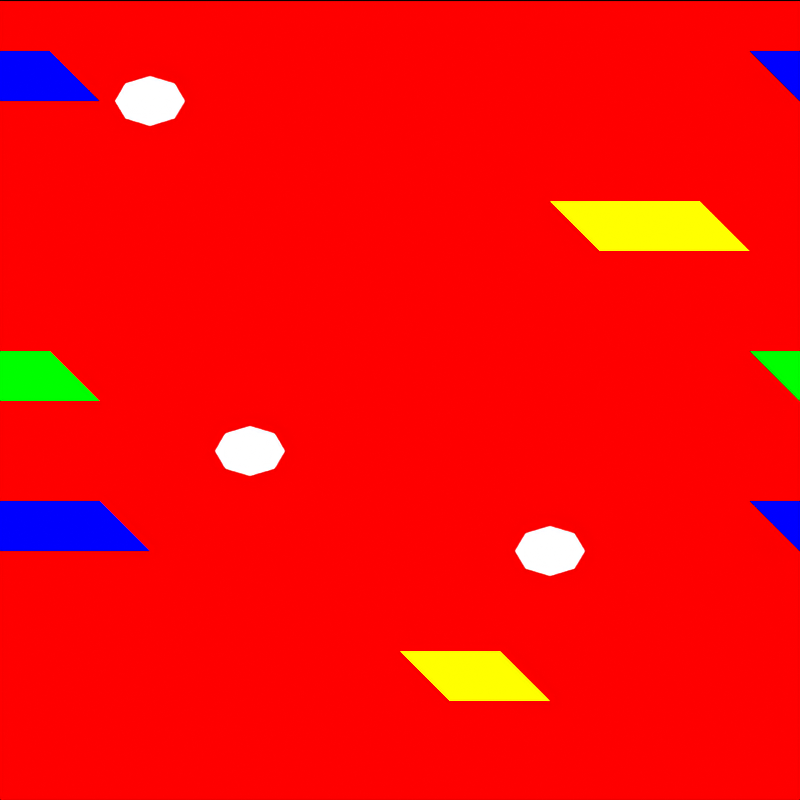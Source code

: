 # Source: tile_hotspring.blend  (saved by Blender 4.5.92; exported with 4.5.12 LTS)
import bpy
from mathutils import Matrix  # noqa: F401  (used for matrix-valued properties, if any)

bpy.ops.wm.read_factory_settings(use_empty=True)
scene = bpy.context.scene
scene.name = 'DinoTycoon_tile_hotspring_Pose0'

# ---- materials (node trees are filled in below, after node groups)
mat_dinotycoon_role_b = bpy.data.materials.new('DinoTycoon_Role_B')
mat_dinotycoon_role_b.diffuse_color = (1.0, 0.0, 0.0, 1.0)
mat_dinotycoon_role_f = bpy.data.materials.new('DinoTycoon_Role_F')
mat_dinotycoon_role_f.diffuse_color = (0.0, 0.0, 1.0, 1.0)
mat_dinotycoon_role_a = bpy.data.materials.new('DinoTycoon_Role_A')
mat_dinotycoon_role_a.diffuse_color = (1.0, 1.0, 0.0, 1.0)
mat_dinotycoon_role_d = bpy.data.materials.new('DinoTycoon_Role_D')
mat_dinotycoon_role_d.diffuse_color = (0.0, 1.0, 0.0, 1.0)
mat_dinotycoon_role_e = bpy.data.materials.new('DinoTycoon_Role_E')
mat_dinotycoon_role_e.diffuse_color = (1.0, 1.0, 1.0, 1.0)

# ---- material node trees
mat_dinotycoon_role_b.use_nodes = True; mat_dinotycoon_role_b.node_tree.nodes.clear()
_N = mat_dinotycoon_role_b.node_tree.nodes; _L = mat_dinotycoon_role_b.node_tree.links
n0 = _N.new('ShaderNodeEmission'); n0.name = 'Emission'; n0.location = (0, 0)
n0.inputs[0].default_value = (1.0, 0.0, 0.0, 1.0)
n1 = _N.new('ShaderNodeOutputMaterial'); n1.name = 'Material Output'; n1.location = (0, 0)
_L.new(n0.outputs[0], n1.inputs[0])
n1.is_active_output = True
mat_dinotycoon_role_f.use_nodes = True; mat_dinotycoon_role_f.node_tree.nodes.clear()
_N = mat_dinotycoon_role_f.node_tree.nodes; _L = mat_dinotycoon_role_f.node_tree.links
n0 = _N.new('ShaderNodeEmission'); n0.name = 'Emission'; n0.location = (0, 0)
n0.inputs[0].default_value = (0.0, 0.0, 1.0, 1.0)
n1 = _N.new('ShaderNodeOutputMaterial'); n1.name = 'Material Output'; n1.location = (0, 0)
_L.new(n0.outputs[0], n1.inputs[0])
n1.is_active_output = True
mat_dinotycoon_role_a.use_nodes = True; mat_dinotycoon_role_a.node_tree.nodes.clear()
_N = mat_dinotycoon_role_a.node_tree.nodes; _L = mat_dinotycoon_role_a.node_tree.links
n0 = _N.new('ShaderNodeEmission'); n0.name = 'Emission'; n0.location = (0, 0)
n0.inputs[0].default_value = (1.0, 1.0, 0.0, 1.0)
n1 = _N.new('ShaderNodeOutputMaterial'); n1.name = 'Material Output'; n1.location = (0, 0)
_L.new(n0.outputs[0], n1.inputs[0])
n1.is_active_output = True
mat_dinotycoon_role_d.use_nodes = True; mat_dinotycoon_role_d.node_tree.nodes.clear()
_N = mat_dinotycoon_role_d.node_tree.nodes; _L = mat_dinotycoon_role_d.node_tree.links
n0 = _N.new('ShaderNodeEmission'); n0.name = 'Emission'; n0.location = (0, 0)
n0.inputs[0].default_value = (0.0, 1.0, 0.0, 1.0)
n1 = _N.new('ShaderNodeOutputMaterial'); n1.name = 'Material Output'; n1.location = (0, 0)
_L.new(n0.outputs[0], n1.inputs[0])
n1.is_active_output = True
mat_dinotycoon_role_e.use_nodes = True; mat_dinotycoon_role_e.node_tree.nodes.clear()
_N = mat_dinotycoon_role_e.node_tree.nodes; _L = mat_dinotycoon_role_e.node_tree.links
n0 = _N.new('ShaderNodeEmission'); n0.name = 'Emission'; n0.location = (0, 0)
n1 = _N.new('ShaderNodeOutputMaterial'); n1.name = 'Material Output'; n1.location = (0, 0)
_L.new(n0.outputs[0], n1.inputs[0])
n1.is_active_output = True

# ---- cameras
cam_dinotycoon_tile_hotspring_pose0_camera = bpy.data.cameras.new('DinoTycoon_tile_hotspring_Pose0_Camera')
cam_dinotycoon_tile_hotspring_pose0_camera.type = 'ORTHO'
cam_dinotycoon_tile_hotspring_pose0_camera.ortho_scale = 16.0

# ---- meshes
me_dinotycoon_tile_hotspring_pose0_ground = bpy.data.meshes.new('DinoTycoon_tile_hotspring_Pose0_ground')
me_dinotycoon_tile_hotspring_pose0_ground.from_pydata([(0.0, 7.0, 16.0), (16.0, 7.0, 16.0), (16.0, 7.0, 0.0), (0.0, 7.0, 0.0), (0.0, 9.0, 16.0), (16.0, 9.0, 16.0), (16.0, 9.0, 0.0), (0.0, 9.0, 0.0)], [], [(3, 2, 1, 0), (4, 5, 6, 7), (0, 1, 5, 4), (1, 2, 6, 5), (2, 3, 7, 6), (3, 0, 4, 7)])
me_dinotycoon_tile_hotspring_pose0_ground.materials.append(mat_dinotycoon_role_b)
me_dinotycoon_tile_hotspring_pose0_ground.update()
me_dinotycoon_tile_hotspring_pose0_ripple0_0 = bpy.data.meshes.new('DinoTycoon_tile_hotspring_Pose0_ripple0_0')
me_dinotycoon_tile_hotspring_pose0_ripple0_0.from_pydata([(15.0, -1.0, 15.0), (17.0, -1.0, 15.0), (18.0, -1.0, 14.0), (16.0, -1.0, 14.0), (15.0, 1.0, 15.0), (17.0, 1.0, 15.0), (18.0, 1.0, 14.0), (16.0, 1.0, 14.0)], [], [(3, 2, 1, 0), (4, 5, 6, 7), (0, 1, 5, 4), (1, 2, 6, 5), (2, 3, 7, 6), (3, 0, 4, 7)])
me_dinotycoon_tile_hotspring_pose0_ripple0_0.materials.append(mat_dinotycoon_role_f)
me_dinotycoon_tile_hotspring_pose0_ripple0_0.update()
me_dinotycoon_tile_hotspring_pose0_ripple0__16 = bpy.data.meshes.new('DinoTycoon_tile_hotspring_Pose0_ripple0_-16')
me_dinotycoon_tile_hotspring_pose0_ripple0__16.from_pydata([(-1.0, -1.0, 15.0), (1.0, -1.0, 15.0), (2.0, -1.0, 14.0), (0.0, -1.0, 14.0), (-1.0, 1.0, 15.0), (1.0, 1.0, 15.0), (2.0, 1.0, 14.0), (0.0, 1.0, 14.0)], [], [(3, 2, 1, 0), (4, 5, 6, 7), (0, 1, 5, 4), (1, 2, 6, 5), (2, 3, 7, 6), (3, 0, 4, 7)])
me_dinotycoon_tile_hotspring_pose0_ripple0__16.materials.append(mat_dinotycoon_role_f)
me_dinotycoon_tile_hotspring_pose0_ripple0__16.update()
me_dinotycoon_tile_hotspring_pose0_ripple1_0 = bpy.data.meshes.new('DinoTycoon_tile_hotspring_Pose0_ripple1_0')
me_dinotycoon_tile_hotspring_pose0_ripple1_0.from_pydata([(11.0, -1.2, 12.0), (14.0, -1.2, 12.0), (15.0, -1.2, 11.0), (12.0, -1.2, 11.0), (11.0, 0.8, 12.0), (14.0, 0.8, 12.0), (15.0, 0.8, 11.0), (12.0, 0.8, 11.0)], [], [(3, 2, 1, 0), (4, 5, 6, 7), (0, 1, 5, 4), (1, 2, 6, 5), (2, 3, 7, 6), (3, 0, 4, 7)])
me_dinotycoon_tile_hotspring_pose0_ripple1_0.materials.append(mat_dinotycoon_role_a)
me_dinotycoon_tile_hotspring_pose0_ripple1_0.update()
me_dinotycoon_tile_hotspring_pose0_ripple1__16 = bpy.data.meshes.new('DinoTycoon_tile_hotspring_Pose0_ripple1_-16')
me_dinotycoon_tile_hotspring_pose0_ripple1__16.from_pydata([(-5.0, -1.2, 12.0), (-2.0, -1.2, 12.0), (-1.0, -1.2, 11.0), (-4.0, -1.2, 11.0), (-5.0, 0.8, 12.0), (-2.0, 0.8, 12.0), (-1.0, 0.8, 11.0), (-4.0, 0.8, 11.0)], [], [(3, 2, 1, 0), (4, 5, 6, 7), (0, 1, 5, 4), (1, 2, 6, 5), (2, 3, 7, 6), (3, 0, 4, 7)])
me_dinotycoon_tile_hotspring_pose0_ripple1__16.materials.append(mat_dinotycoon_role_a)
me_dinotycoon_tile_hotspring_pose0_ripple1__16.update()
me_dinotycoon_tile_hotspring_pose0_ripple2_0 = bpy.data.meshes.new('DinoTycoon_tile_hotspring_Pose0_ripple2_0')
me_dinotycoon_tile_hotspring_pose0_ripple2_0.from_pydata([(15.0, -1.4, 9.0), (17.0, -1.4, 9.0), (18.0, -1.4, 8.0), (16.0, -1.4, 8.0), (15.0, 0.6, 9.0), (17.0, 0.6, 9.0), (18.0, 0.6, 8.0), (16.0, 0.6, 8.0)], [], [(3, 2, 1, 0), (4, 5, 6, 7), (0, 1, 5, 4), (1, 2, 6, 5), (2, 3, 7, 6), (3, 0, 4, 7)])
me_dinotycoon_tile_hotspring_pose0_ripple2_0.materials.append(mat_dinotycoon_role_d)
me_dinotycoon_tile_hotspring_pose0_ripple2_0.update()
me_dinotycoon_tile_hotspring_pose0_ripple2__16 = bpy.data.meshes.new('DinoTycoon_tile_hotspring_Pose0_ripple2_-16')
me_dinotycoon_tile_hotspring_pose0_ripple2__16.from_pydata([(-1.0, -1.4, 9.0), (1.0, -1.4, 9.0), (2.0, -1.4, 8.0), (0.0, -1.4, 8.0), (-1.0, 0.6, 9.0), (1.0, 0.6, 9.0), (2.0, 0.6, 8.0), (0.0, 0.6, 8.0)], [], [(3, 2, 1, 0), (4, 5, 6, 7), (0, 1, 5, 4), (1, 2, 6, 5), (2, 3, 7, 6), (3, 0, 4, 7)])
me_dinotycoon_tile_hotspring_pose0_ripple2__16.materials.append(mat_dinotycoon_role_d)
me_dinotycoon_tile_hotspring_pose0_ripple2__16.update()
me_dinotycoon_tile_hotspring_pose0_ripple3_0 = bpy.data.meshes.new('DinoTycoon_tile_hotspring_Pose0_ripple3_0')
me_dinotycoon_tile_hotspring_pose0_ripple3_0.from_pydata([(15.0, -1.6, 6.0), (18.0, -1.6, 6.0), (19.0, -1.6, 5.0), (16.0, -1.6, 5.0), (15.0, 0.4, 6.0), (18.0, 0.4, 6.0), (19.0, 0.4, 5.0), (16.0, 0.4, 5.0)], [], [(3, 2, 1, 0), (4, 5, 6, 7), (0, 1, 5, 4), (1, 2, 6, 5), (2, 3, 7, 6), (3, 0, 4, 7)])
me_dinotycoon_tile_hotspring_pose0_ripple3_0.materials.append(mat_dinotycoon_role_f)
me_dinotycoon_tile_hotspring_pose0_ripple3_0.update()
me_dinotycoon_tile_hotspring_pose0_ripple3__16 = bpy.data.meshes.new('DinoTycoon_tile_hotspring_Pose0_ripple3_-16')
me_dinotycoon_tile_hotspring_pose0_ripple3__16.from_pydata([(-1.0, -1.6, 6.0), (2.0, -1.6, 6.0), (3.0, -1.6, 5.0), (0.0, -1.6, 5.0), (-1.0, 0.4, 6.0), (2.0, 0.4, 6.0), (3.0, 0.4, 5.0), (0.0, 0.4, 5.0)], [], [(3, 2, 1, 0), (4, 5, 6, 7), (0, 1, 5, 4), (1, 2, 6, 5), (2, 3, 7, 6), (3, 0, 4, 7)])
me_dinotycoon_tile_hotspring_pose0_ripple3__16.materials.append(mat_dinotycoon_role_f)
me_dinotycoon_tile_hotspring_pose0_ripple3__16.update()
me_dinotycoon_tile_hotspring_pose0_ripple4_0 = bpy.data.meshes.new('DinoTycoon_tile_hotspring_Pose0_ripple4_0')
me_dinotycoon_tile_hotspring_pose0_ripple4_0.from_pydata([(8.0, -1.8, 3.0), (10.0, -1.8, 3.0), (11.0, -1.8, 2.0), (9.0, -1.8, 2.0), (8.0, 0.2, 3.0), (10.0, 0.2, 3.0), (11.0, 0.2, 2.0), (9.0, 0.2, 2.0)], [], [(3, 2, 1, 0), (4, 5, 6, 7), (0, 1, 5, 4), (1, 2, 6, 5), (2, 3, 7, 6), (3, 0, 4, 7)])
me_dinotycoon_tile_hotspring_pose0_ripple4_0.materials.append(mat_dinotycoon_role_a)
me_dinotycoon_tile_hotspring_pose0_ripple4_0.update()
me_dinotycoon_tile_hotspring_pose0_ripple4__16 = bpy.data.meshes.new('DinoTycoon_tile_hotspring_Pose0_ripple4_-16')
me_dinotycoon_tile_hotspring_pose0_ripple4__16.from_pydata([(-8.0, -1.8, 3.0), (-6.0, -1.8, 3.0), (-5.0, -1.8, 2.0), (-7.0, -1.8, 2.0), (-8.0, 0.2, 3.0), (-6.0, 0.2, 3.0), (-5.0, 0.2, 2.0), (-7.0, 0.2, 2.0)], [], [(3, 2, 1, 0), (4, 5, 6, 7), (0, 1, 5, 4), (1, 2, 6, 5), (2, 3, 7, 6), (3, 0, 4, 7)])
me_dinotycoon_tile_hotspring_pose0_ripple4__16.materials.append(mat_dinotycoon_role_a)
me_dinotycoon_tile_hotspring_pose0_ripple4__16.update()
me_dinotycoon_tile_hotspring_pose0_bubble0 = bpy.data.meshes.new('DinoTycoon_tile_hotspring_Pose0_bubble0')
me_dinotycoon_tile_hotspring_pose0_bubble0.from_pydata([(11.7, -6.0, 5.0), (11.49, -6.0, 4.646), (11.0, -6.0, 4.5), (10.51, -6.0, 4.646), (10.3, -6.0, 5.0), (10.51, -6.0, 5.354), (11.0, -6.0, 5.5), (11.49, -6.0, 5.354), (11.7, -4.0, 5.0), (11.49, -4.0, 4.646), (11.0, -4.0, 4.5), (10.51, -4.0, 4.646), (10.3, -4.0, 5.0), (10.51, -4.0, 5.354), (11.0, -4.0, 5.5), (11.49, -4.0, 5.354)], [], [(7, 6, 5, 4, 3, 2, 1, 0), (8, 9, 10, 11, 12, 13, 14, 15), (0, 1, 9, 8), (1, 2, 10, 9), (2, 3, 11, 10), (3, 4, 12, 11), (4, 5, 13, 12), (5, 6, 14, 13), (6, 7, 15, 14), (7, 0, 8, 15)])
me_dinotycoon_tile_hotspring_pose0_bubble0.materials.append(mat_dinotycoon_role_e)
me_dinotycoon_tile_hotspring_pose0_bubble0.update()
me_dinotycoon_tile_hotspring_pose0_bubble1 = bpy.data.meshes.new('DinoTycoon_tile_hotspring_Pose0_bubble1')
me_dinotycoon_tile_hotspring_pose0_bubble1.from_pydata([(3.7, -6.0, 14.0), (3.495, -6.0, 13.65), (3.0, -6.0, 13.5), (2.505, -6.0, 13.65), (2.3, -6.0, 14.0), (2.505, -6.0, 14.35), (3.0, -6.0, 14.5), (3.495, -6.0, 14.35), (3.7, -4.0, 14.0), (3.495, -4.0, 13.65), (3.0, -4.0, 13.5), (2.505, -4.0, 13.65), (2.3, -4.0, 14.0), (2.505, -4.0, 14.35), (3.0, -4.0, 14.5), (3.495, -4.0, 14.35)], [], [(7, 6, 5, 4, 3, 2, 1, 0), (8, 9, 10, 11, 12, 13, 14, 15), (0, 1, 9, 8), (1, 2, 10, 9), (2, 3, 11, 10), (3, 4, 12, 11), (4, 5, 13, 12), (5, 6, 14, 13), (6, 7, 15, 14), (7, 0, 8, 15)])
me_dinotycoon_tile_hotspring_pose0_bubble1.materials.append(mat_dinotycoon_role_e)
me_dinotycoon_tile_hotspring_pose0_bubble1.update()
me_dinotycoon_tile_hotspring_pose0_bubble2 = bpy.data.meshes.new('DinoTycoon_tile_hotspring_Pose0_bubble2')
me_dinotycoon_tile_hotspring_pose0_bubble2.from_pydata([(5.7, -6.0, 7.0), (5.495, -6.0, 6.646), (5.0, -6.0, 6.5), (4.505, -6.0, 6.646), (4.3, -6.0, 7.0), (4.505, -6.0, 7.354), (5.0, -6.0, 7.5), (5.495, -6.0, 7.354), (5.7, -4.0, 7.0), (5.495, -4.0, 6.646), (5.0, -4.0, 6.5), (4.505, -4.0, 6.646), (4.3, -4.0, 7.0), (4.505, -4.0, 7.354), (5.0, -4.0, 7.5), (5.495, -4.0, 7.354)], [], [(7, 6, 5, 4, 3, 2, 1, 0), (8, 9, 10, 11, 12, 13, 14, 15), (0, 1, 9, 8), (1, 2, 10, 9), (2, 3, 11, 10), (3, 4, 12, 11), (4, 5, 13, 12), (5, 6, 14, 13), (6, 7, 15, 14), (7, 0, 8, 15)])
me_dinotycoon_tile_hotspring_pose0_bubble2.materials.append(mat_dinotycoon_role_e)
me_dinotycoon_tile_hotspring_pose0_bubble2.update()

# ---- objects
ob_dinotycoon_tile_hotspring_pose0_camera = bpy.data.objects.new('DinoTycoon_tile_hotspring_Pose0_Camera', cam_dinotycoon_tile_hotspring_pose0_camera)
ob_dinotycoon_tile_hotspring_pose0_ground = bpy.data.objects.new('DinoTycoon_tile_hotspring_Pose0_ground', me_dinotycoon_tile_hotspring_pose0_ground)
ob_dinotycoon_tile_hotspring_pose0_ripple0_0 = bpy.data.objects.new('DinoTycoon_tile_hotspring_Pose0_ripple0_0', me_dinotycoon_tile_hotspring_pose0_ripple0_0)
ob_dinotycoon_tile_hotspring_pose0_ripple0__16 = bpy.data.objects.new('DinoTycoon_tile_hotspring_Pose0_ripple0_-16', me_dinotycoon_tile_hotspring_pose0_ripple0__16)
ob_dinotycoon_tile_hotspring_pose0_ripple1_0 = bpy.data.objects.new('DinoTycoon_tile_hotspring_Pose0_ripple1_0', me_dinotycoon_tile_hotspring_pose0_ripple1_0)
ob_dinotycoon_tile_hotspring_pose0_ripple1__16 = bpy.data.objects.new('DinoTycoon_tile_hotspring_Pose0_ripple1_-16', me_dinotycoon_tile_hotspring_pose0_ripple1__16)
ob_dinotycoon_tile_hotspring_pose0_ripple2_0 = bpy.data.objects.new('DinoTycoon_tile_hotspring_Pose0_ripple2_0', me_dinotycoon_tile_hotspring_pose0_ripple2_0)
ob_dinotycoon_tile_hotspring_pose0_ripple2__16 = bpy.data.objects.new('DinoTycoon_tile_hotspring_Pose0_ripple2_-16', me_dinotycoon_tile_hotspring_pose0_ripple2__16)
ob_dinotycoon_tile_hotspring_pose0_ripple3_0 = bpy.data.objects.new('DinoTycoon_tile_hotspring_Pose0_ripple3_0', me_dinotycoon_tile_hotspring_pose0_ripple3_0)
ob_dinotycoon_tile_hotspring_pose0_ripple3__16 = bpy.data.objects.new('DinoTycoon_tile_hotspring_Pose0_ripple3_-16', me_dinotycoon_tile_hotspring_pose0_ripple3__16)
ob_dinotycoon_tile_hotspring_pose0_ripple4_0 = bpy.data.objects.new('DinoTycoon_tile_hotspring_Pose0_ripple4_0', me_dinotycoon_tile_hotspring_pose0_ripple4_0)
ob_dinotycoon_tile_hotspring_pose0_ripple4__16 = bpy.data.objects.new('DinoTycoon_tile_hotspring_Pose0_ripple4_-16', me_dinotycoon_tile_hotspring_pose0_ripple4__16)
ob_dinotycoon_tile_hotspring_pose0_bubble0 = bpy.data.objects.new('DinoTycoon_tile_hotspring_Pose0_bubble0', me_dinotycoon_tile_hotspring_pose0_bubble0)
ob_dinotycoon_tile_hotspring_pose0_bubble1 = bpy.data.objects.new('DinoTycoon_tile_hotspring_Pose0_bubble1', me_dinotycoon_tile_hotspring_pose0_bubble1)
ob_dinotycoon_tile_hotspring_pose0_bubble2 = bpy.data.objects.new('DinoTycoon_tile_hotspring_Pose0_bubble2', me_dinotycoon_tile_hotspring_pose0_bubble2)

# ---- transforms, parenting, visibility, modifiers, constraints
ob_dinotycoon_tile_hotspring_pose0_camera.location = (8.0, -100.0, 8.0)
ob_dinotycoon_tile_hotspring_pose0_camera.rotation_euler = (1.571, -0.0, 0.0)
ob_dinotycoon_tile_hotspring_pose0_ground.location = (0.0, 0.0, 0.0)
ob_dinotycoon_tile_hotspring_pose0_ripple0_0.location = (0.0, 0.0, 0.0)
ob_dinotycoon_tile_hotspring_pose0_ripple0__16.location = (0.0, 0.0, 0.0)
ob_dinotycoon_tile_hotspring_pose0_ripple1_0.location = (0.0, 0.0, 0.0)
ob_dinotycoon_tile_hotspring_pose0_ripple1__16.location = (0.0, 0.0, 0.0)
ob_dinotycoon_tile_hotspring_pose0_ripple2_0.location = (0.0, 0.0, 0.0)
ob_dinotycoon_tile_hotspring_pose0_ripple2__16.location = (0.0, 0.0, 0.0)
ob_dinotycoon_tile_hotspring_pose0_ripple3_0.location = (0.0, 0.0, 0.0)
ob_dinotycoon_tile_hotspring_pose0_ripple3__16.location = (0.0, 0.0, 0.0)
ob_dinotycoon_tile_hotspring_pose0_ripple4_0.location = (0.0, 0.0, 0.0)
ob_dinotycoon_tile_hotspring_pose0_ripple4__16.location = (0.0, 0.0, 0.0)
ob_dinotycoon_tile_hotspring_pose0_bubble0.location = (0.0, 0.0, 0.0)
ob_dinotycoon_tile_hotspring_pose0_bubble1.location = (0.0, 0.0, 0.0)
ob_dinotycoon_tile_hotspring_pose0_bubble2.location = (0.0, 0.0, 0.0)

# ---- collection membership
scene.collection.objects.link(ob_dinotycoon_tile_hotspring_pose0_camera)
scene.collection.objects.link(ob_dinotycoon_tile_hotspring_pose0_ground)
scene.collection.objects.link(ob_dinotycoon_tile_hotspring_pose0_ripple0_0)
scene.collection.objects.link(ob_dinotycoon_tile_hotspring_pose0_ripple0__16)
scene.collection.objects.link(ob_dinotycoon_tile_hotspring_pose0_ripple1_0)
scene.collection.objects.link(ob_dinotycoon_tile_hotspring_pose0_ripple1__16)
scene.collection.objects.link(ob_dinotycoon_tile_hotspring_pose0_ripple2_0)
scene.collection.objects.link(ob_dinotycoon_tile_hotspring_pose0_ripple2__16)
scene.collection.objects.link(ob_dinotycoon_tile_hotspring_pose0_ripple3_0)
scene.collection.objects.link(ob_dinotycoon_tile_hotspring_pose0_ripple3__16)
scene.collection.objects.link(ob_dinotycoon_tile_hotspring_pose0_ripple4_0)
scene.collection.objects.link(ob_dinotycoon_tile_hotspring_pose0_ripple4__16)
scene.collection.objects.link(ob_dinotycoon_tile_hotspring_pose0_bubble0)
scene.collection.objects.link(ob_dinotycoon_tile_hotspring_pose0_bubble1)
scene.collection.objects.link(ob_dinotycoon_tile_hotspring_pose0_bubble2)

# ---- scene / render settings (as saved in the file)
scene.camera = ob_dinotycoon_tile_hotspring_pose0_camera
scene.frame_start = 1; scene.frame_end = 250; scene.frame_set(1)
scene.render.engine = 'CYCLES'
scene.render.image_settings.exr_codec = 'NONE'
scene.render.resolution_x = 16
scene.render.resolution_y = 16
scene.render.film_transparent = True
scene.render.simplify_subdivision_render = 0
scene.render.simplify_child_particles_render = 0.0
scene.cycles.use_denoising = False
scene.cycles.samples = 1
scene.cycles.filter_width = 0.01
scene.eevee.use_volume_custom_range = False
scene.eevee.use_fast_gi = False
scene.eevee.use_shadows = False
scene.view_settings.view_transform = 'Standard'
scene.view_settings.white_balance_temperature = 0.0
scene.view_settings.white_balance_tint = 0.0
scene.view_settings.white_balance_whitepoint = (2.97, 0.5193, -0.0414)
bpy.context.view_layer.update()
